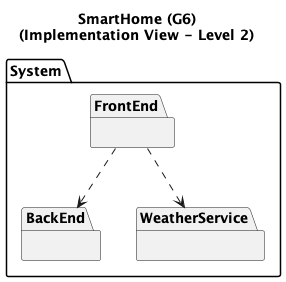

The diagram above was rendered by PlantUML. Its source (embedded in the PNG):
@startuml
'https://plantuml.com/class-diagram

title SmartHome (G6)\n(Implementation View - Level 2)

package System as S{
package BackEnd as B{
}
package FrontEnd as F{
}
package WeatherService as W{
}
}

F..>B
F..>W

@enduml